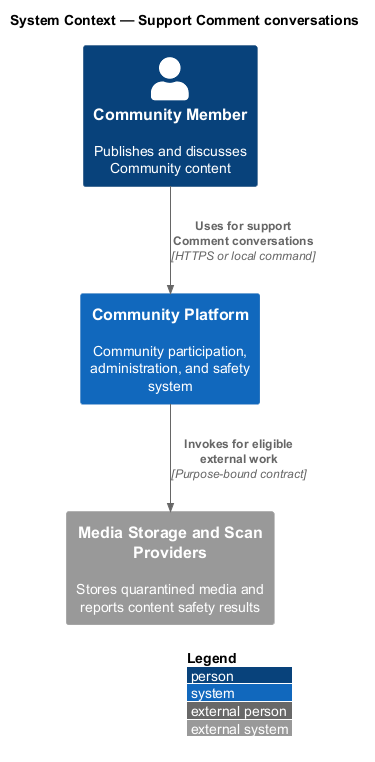

The diagram above was rendered by PlantUML. Its source (embedded in the PNG):
@startuml
!include <C4/C4_Context>
LAYOUT_WITH_LEGEND()
title System Context — Support Comment conversations

Person(actor, "Community Member", "Publishes and discusses Community content")
System(system, "Community Platform", "Community participation, administration, and safety system")
System_Ext(external, "Media Storage and Scan Providers", "Stores quarantined media and reports content safety results")

Rel(actor, system, "Uses for support Comment conversations", "HTTPS or local command")
Rel(system, external, "Invokes for eligible external work", "Purpose-bound contract")
@enduml